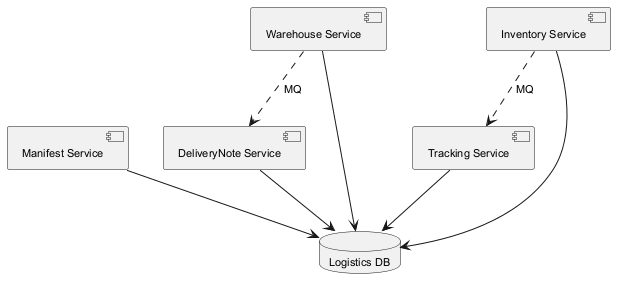

The diagram above was rendered by PlantUML. Its source (embedded in the PNG):
@startuml
skinparam defaultFontSize 11
component "Tracking Service" as C_TrackingService
component "Manifest Service" as C_ManifestService
component "Warehouse Service" as C_WarehouseService
component "DeliveryNote Service" as C_DeliveryNoteService
component "Inventory Service" as C_InventoryService
database "Logistics DB" as DB_logistics
C_TrackingService --> DB_logistics
C_ManifestService --> DB_logistics
C_WarehouseService --> DB_logistics
C_DeliveryNoteService --> DB_logistics
C_InventoryService --> DB_logistics
C_InventoryService ..> C_TrackingService : MQ
C_WarehouseService ..> C_DeliveryNoteService : MQ
@enduml